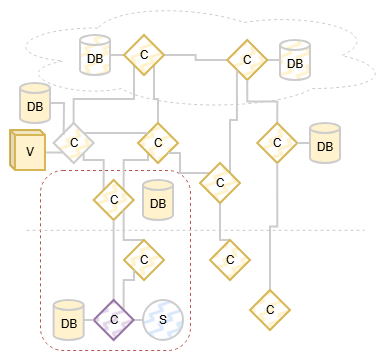

The diagram above was exported from draw.io. Its source (the exported page's mxGraphModel, read from the mxfile embedded in the PNG):
<mxGraphModel dx="1212" dy="701" grid="1" gridSize="10" guides="1" tooltips="1" connect="1" arrows="1" fold="1" page="1" pageScale="1" pageWidth="850" pageHeight="1100" math="0" shadow="0">
  <root>
    <mxCell id="0" />
    <mxCell id="1" parent="0" />
    <mxCell id="Isf_lbRBnBz18JX9-D4n-1265" parent="1" style="ellipse;shape=cloud;whiteSpace=wrap;html=1;fillColor=none;strokeWidth=1;strokeColor=#CCCCCC;dashed=1;" value="" vertex="1">
      <mxGeometry height="110" width="390" x="40" y="80" as="geometry" />
    </mxCell>
    <mxCell id="Isf_lbRBnBz18JX9-D4n-1266" parent="1" style="rounded=1;whiteSpace=wrap;html=1;fillColor=none;dashed=1;strokeColor=#b85450;" value="" vertex="1">
      <mxGeometry height="180" width="150" x="80" y="250" as="geometry" />
    </mxCell>
    <mxCell id="Isf_lbRBnBz18JX9-D4n-1267" edge="1" parent="1" source="Isf_lbRBnBz18JX9-D4n-1268" style="edgeStyle=orthogonalEdgeStyle;rounded=0;orthogonalLoop=1;jettySize=auto;html=1;exitX=1;exitY=0.5;exitDx=0;exitDy=0;exitPerimeter=0;entryX=0;entryY=0.5;entryDx=0;entryDy=0;strokeWidth=2;endArrow=none;endFill=0;strokeColor=#CCCCCC;" target="Isf_lbRBnBz18JX9-D4n-1281">
      <mxGeometry relative="1" as="geometry" />
    </mxCell>
    <mxCell id="Isf_lbRBnBz18JX9-D4n-1268" parent="1" style="shape=cylinder3;whiteSpace=wrap;html=1;boundedLbl=1;backgroundOutline=1;size=4.999999999999943;fillColor=#fff2cc;strokeColor=#CCCCCC;strokeWidth=2;fillStyle=zigzag-line;" value="DB" vertex="1">
      <mxGeometry height="40" width="30" x="120" y="115" as="geometry" />
    </mxCell>
    <mxCell id="Isf_lbRBnBz18JX9-D4n-1269" edge="1" parent="1" source="Isf_lbRBnBz18JX9-D4n-1270" style="edgeStyle=orthogonalEdgeStyle;rounded=0;orthogonalLoop=1;jettySize=auto;html=1;exitX=0.5;exitY=0;exitDx=0;exitDy=0;entryX=0;entryY=1;entryDx=0;entryDy=0;strokeWidth=2;endArrow=none;endFill=0;strokeColor=#CCCCCC;" target="Isf_lbRBnBz18JX9-D4n-1281">
      <mxGeometry relative="1" as="geometry" />
    </mxCell>
    <mxCell id="Isf_lbRBnBz18JX9-D4n-1270" parent="1" style="rhombus;whiteSpace=wrap;html=1;fillColor=#fff2cc;strokeColor=#CCCCCC;strokeWidth=2;fillStyle=zigzag-line;" value="C" vertex="1">
      <mxGeometry height="40" width="40" x="93.63000000000011" y="203" as="geometry" />
    </mxCell>
    <mxCell id="Isf_lbRBnBz18JX9-D4n-1271" edge="1" parent="1" source="Isf_lbRBnBz18JX9-D4n-1273" style="edgeStyle=orthogonalEdgeStyle;rounded=0;orthogonalLoop=1;jettySize=auto;html=1;exitX=0;exitY=0;exitDx=0;exitDy=0;entryX=1;entryY=1;entryDx=0;entryDy=0;endArrow=none;endFill=0;strokeColor=#CCCCCC;strokeWidth=2;" target="Isf_lbRBnBz18JX9-D4n-1270">
      <mxGeometry relative="1" as="geometry" />
    </mxCell>
    <mxCell id="Isf_lbRBnBz18JX9-D4n-1272" edge="1" parent="1" source="Isf_lbRBnBz18JX9-D4n-1273" style="edgeStyle=orthogonalEdgeStyle;rounded=0;orthogonalLoop=1;jettySize=auto;html=1;exitX=1;exitY=0;exitDx=0;exitDy=0;entryX=0;entryY=1;entryDx=0;entryDy=0;endArrow=none;endFill=0;strokeColor=#CCCCCC;strokeWidth=2;" target="Isf_lbRBnBz18JX9-D4n-1275">
      <mxGeometry relative="1" as="geometry">
        <Array as="points">
          <mxPoint x="164" y="240" />
          <mxPoint x="188" y="240" />
        </Array>
      </mxGeometry>
    </mxCell>
    <mxCell id="Isf_lbRBnBz18JX9-D4n-1273" parent="1" style="rhombus;whiteSpace=wrap;html=1;fillColor=#fff2cc;strokeColor=#d6b656;strokeWidth=2;fillStyle=zigzag-line;" value="C" vertex="1">
      <mxGeometry height="40" width="40" x="133.6300000000001" y="260" as="geometry" />
    </mxCell>
    <mxCell id="Isf_lbRBnBz18JX9-D4n-1274" edge="1" parent="1" source="Isf_lbRBnBz18JX9-D4n-1275" style="edgeStyle=orthogonalEdgeStyle;rounded=0;orthogonalLoop=1;jettySize=auto;html=1;exitX=0.5;exitY=0;exitDx=0;exitDy=0;entryX=1;entryY=1;entryDx=0;entryDy=0;strokeWidth=2;endArrow=none;endFill=0;strokeColor=#CCCCCC;" target="Isf_lbRBnBz18JX9-D4n-1281">
      <mxGeometry relative="1" as="geometry" />
    </mxCell>
    <mxCell id="Isf_lbRBnBz18JX9-D4n-1275" parent="1" style="rhombus;whiteSpace=wrap;html=1;fillColor=#fff2cc;strokeColor=#d6b656;strokeWidth=2;fillStyle=zigzag-line;" value="C" vertex="1">
      <mxGeometry height="40" width="40" x="178" y="203" as="geometry" />
    </mxCell>
    <mxCell id="Isf_lbRBnBz18JX9-D4n-1276" edge="1" parent="1" source="Isf_lbRBnBz18JX9-D4n-1277" style="edgeStyle=orthogonalEdgeStyle;rounded=0;orthogonalLoop=1;jettySize=auto;html=1;exitX=0.5;exitY=0;exitDx=0;exitDy=0;entryX=1;entryY=1;entryDx=0;entryDy=0;endArrow=none;endFill=0;strokeColor=#CCCCCC;strokeWidth=2;" target="Isf_lbRBnBz18JX9-D4n-1273">
      <mxGeometry relative="1" as="geometry" />
    </mxCell>
    <mxCell id="Isf_lbRBnBz18JX9-D4n-1277" parent="1" style="rhombus;whiteSpace=wrap;html=1;fillColor=#fff2cc;strokeColor=#d6b656;strokeWidth=2;fillStyle=zigzag-line;" value="C" vertex="1">
      <mxGeometry height="40" width="40" x="164" y="320" as="geometry" />
    </mxCell>
    <mxCell id="Isf_lbRBnBz18JX9-D4n-1278" edge="1" parent="1" source="Isf_lbRBnBz18JX9-D4n-1279" style="edgeStyle=orthogonalEdgeStyle;rounded=0;orthogonalLoop=1;jettySize=auto;html=1;exitX=0.5;exitY=0;exitDx=0;exitDy=0;entryX=0.5;entryY=1;entryDx=0;entryDy=0;endArrow=none;endFill=0;strokeColor=#CCCCCC;strokeWidth=2;" target="Isf_lbRBnBz18JX9-D4n-1289">
      <mxGeometry relative="1" as="geometry" />
    </mxCell>
    <mxCell id="Isf_lbRBnBz18JX9-D4n-1279" parent="1" style="rhombus;whiteSpace=wrap;html=1;fillColor=#fff2cc;strokeColor=#d6b656;strokeWidth=2;fillStyle=zigzag-line;" value="C" vertex="1">
      <mxGeometry height="40" width="40" x="250" y="320" as="geometry" />
    </mxCell>
    <mxCell id="Isf_lbRBnBz18JX9-D4n-1280" edge="1" parent="1" source="Isf_lbRBnBz18JX9-D4n-1281" style="edgeStyle=orthogonalEdgeStyle;rounded=0;orthogonalLoop=1;jettySize=auto;html=1;exitX=1;exitY=0.5;exitDx=0;exitDy=0;entryX=0;entryY=0.5;entryDx=0;entryDy=0;endArrow=none;endFill=0;strokeColor=#CCCCCC;strokeWidth=2;" target="Isf_lbRBnBz18JX9-D4n-1284">
      <mxGeometry relative="1" as="geometry" />
    </mxCell>
    <mxCell id="Isf_lbRBnBz18JX9-D4n-1281" parent="1" style="rhombus;whiteSpace=wrap;html=1;fillColor=#fff2cc;strokeColor=#d6b656;strokeWidth=2;fillStyle=zigzag-line;" value="C" vertex="1">
      <mxGeometry height="40" width="40" x="164" y="115" as="geometry" />
    </mxCell>
    <mxCell id="Isf_lbRBnBz18JX9-D4n-1282" edge="1" parent="1" source="Isf_lbRBnBz18JX9-D4n-1283" style="edgeStyle=orthogonalEdgeStyle;rounded=0;orthogonalLoop=1;jettySize=auto;html=1;exitX=0;exitY=0.5;exitDx=0;exitDy=0;exitPerimeter=0;entryX=1;entryY=0.5;entryDx=0;entryDy=0;strokeWidth=2;endArrow=none;endFill=0;strokeColor=#CCCCCC;" target="Isf_lbRBnBz18JX9-D4n-1284">
      <mxGeometry relative="1" as="geometry" />
    </mxCell>
    <mxCell id="Isf_lbRBnBz18JX9-D4n-1283" parent="1" style="shape=cylinder3;whiteSpace=wrap;html=1;boundedLbl=1;backgroundOutline=1;size=4.999999999999943;fillColor=#fff2cc;strokeColor=#CCCCCC;strokeWidth=2;fillStyle=zigzag-line;" value="DB" vertex="1">
      <mxGeometry height="40" width="30" x="320" y="120" as="geometry" />
    </mxCell>
    <mxCell id="Isf_lbRBnBz18JX9-D4n-1284" parent="1" style="rhombus;whiteSpace=wrap;html=1;fillColor=#fff2cc;strokeColor=#d6b656;strokeWidth=2;fillStyle=zigzag-line;" value="C" vertex="1">
      <mxGeometry height="40" width="40" x="267.25" y="120" as="geometry" />
    </mxCell>
    <mxCell id="Isf_lbRBnBz18JX9-D4n-1285" edge="1" parent="1" source="Isf_lbRBnBz18JX9-D4n-1286" style="edgeStyle=orthogonalEdgeStyle;rounded=0;orthogonalLoop=1;jettySize=auto;html=1;exitX=0.5;exitY=0;exitDx=0;exitDy=0;entryX=0.5;entryY=1;entryDx=0;entryDy=0;strokeWidth=2;endArrow=none;endFill=0;strokeColor=#CCCCCC;" target="Isf_lbRBnBz18JX9-D4n-1284">
      <mxGeometry relative="1" as="geometry" />
    </mxCell>
    <mxCell id="Isf_lbRBnBz18JX9-D4n-1286" parent="1" style="rhombus;whiteSpace=wrap;html=1;fillColor=#fff2cc;strokeColor=#d6b656;strokeWidth=2;fillStyle=zigzag-line;" value="C" vertex="1">
      <mxGeometry height="40" width="40" x="297.25" y="203" as="geometry" />
    </mxCell>
    <mxCell id="Isf_lbRBnBz18JX9-D4n-1287" edge="1" parent="1" source="Isf_lbRBnBz18JX9-D4n-1289" style="edgeStyle=orthogonalEdgeStyle;rounded=0;orthogonalLoop=1;jettySize=auto;html=1;exitX=1;exitY=0;exitDx=0;exitDy=0;entryX=0;entryY=1;entryDx=0;entryDy=0;endArrow=none;endFill=0;strokeColor=#CCCCCC;strokeWidth=2;" target="Isf_lbRBnBz18JX9-D4n-1284">
      <mxGeometry relative="1" as="geometry">
        <Array as="points">
          <mxPoint x="270" y="200" />
          <mxPoint x="277" y="200" />
          <mxPoint x="277" y="150" />
        </Array>
      </mxGeometry>
    </mxCell>
    <mxCell id="Isf_lbRBnBz18JX9-D4n-1288" edge="1" parent="1" source="Isf_lbRBnBz18JX9-D4n-1289" style="edgeStyle=orthogonalEdgeStyle;rounded=0;orthogonalLoop=1;jettySize=auto;html=1;exitX=0;exitY=0;exitDx=0;exitDy=0;entryX=1;entryY=1;entryDx=0;entryDy=0;endArrow=none;endFill=0;strokeColor=#CCCCCC;strokeWidth=2;" target="Isf_lbRBnBz18JX9-D4n-1275">
      <mxGeometry relative="1" as="geometry" />
    </mxCell>
    <mxCell id="Isf_lbRBnBz18JX9-D4n-1289" parent="1" style="rhombus;whiteSpace=wrap;html=1;fillColor=#fff2cc;strokeColor=#d6b656;strokeWidth=2;fillStyle=zigzag-line;" value="C" vertex="1">
      <mxGeometry height="40" width="40" x="240" y="243" as="geometry" />
    </mxCell>
    <mxCell id="Isf_lbRBnBz18JX9-D4n-1290" edge="1" parent="1" source="Isf_lbRBnBz18JX9-D4n-1291" style="edgeStyle=orthogonalEdgeStyle;rounded=0;orthogonalLoop=1;jettySize=auto;html=1;exitX=0.5;exitY=0;exitDx=0;exitDy=0;entryX=0.5;entryY=1;entryDx=0;entryDy=0;strokeWidth=2;strokeColor=#CCCCCC;endArrow=none;endFill=0;" target="Isf_lbRBnBz18JX9-D4n-1286">
      <mxGeometry relative="1" as="geometry" />
    </mxCell>
    <mxCell id="Isf_lbRBnBz18JX9-D4n-1291" parent="1" style="rhombus;whiteSpace=wrap;html=1;fillColor=#fff2cc;strokeColor=#d6b656;strokeWidth=2;fillStyle=zigzag-line;" value="C" vertex="1">
      <mxGeometry height="40" width="40" x="290" y="370" as="geometry" />
    </mxCell>
    <mxCell id="Isf_lbRBnBz18JX9-D4n-1292" edge="1" parent="1" source="Isf_lbRBnBz18JX9-D4n-1293" style="edgeStyle=orthogonalEdgeStyle;rounded=0;orthogonalLoop=1;jettySize=auto;html=1;exitX=0;exitY=0.5;exitDx=0;exitDy=0;entryX=1;entryY=0.5;entryDx=0;entryDy=0;endArrow=none;endFill=0;strokeColor=#CCCCCC;strokeWidth=2;" target="Isf_lbRBnBz18JX9-D4n-1297">
      <mxGeometry relative="1" as="geometry" />
    </mxCell>
    <mxCell id="Isf_lbRBnBz18JX9-D4n-1293" parent="1" style="ellipse;whiteSpace=wrap;html=1;aspect=fixed;fillColor=#dae8fc;strokeColor=#CCCCCC;strokeWidth=2;fillStyle=zigzag-line;" value="S" vertex="1">
      <mxGeometry height="40" width="40" x="183" y="380" as="geometry" />
    </mxCell>
    <mxCell id="Isf_lbRBnBz18JX9-D4n-1294" edge="1" parent="1" style="endArrow=none;dashed=1;html=1;rounded=0;strokeColor=#CCCCCC;endFill=0;strokeWidth=1;" value="">
      <mxGeometry height="50" relative="1" width="50" as="geometry">
        <mxPoint x="66" y="309.8299999999999" as="sourcePoint" />
        <mxPoint x="404" y="309.8299999999999" as="targetPoint" />
      </mxGeometry>
    </mxCell>
    <mxCell id="Isf_lbRBnBz18JX9-D4n-1295" edge="1" parent="1" source="Isf_lbRBnBz18JX9-D4n-1297" style="edgeStyle=orthogonalEdgeStyle;rounded=0;orthogonalLoop=1;jettySize=auto;html=1;exitX=0.5;exitY=0;exitDx=0;exitDy=0;entryX=0.5;entryY=1;entryDx=0;entryDy=0;endArrow=none;endFill=0;strokeColor=#CCCCCC;strokeWidth=2;" target="Isf_lbRBnBz18JX9-D4n-1273">
      <mxGeometry relative="1" as="geometry" />
    </mxCell>
    <mxCell id="Isf_lbRBnBz18JX9-D4n-1296" edge="1" parent="1" source="Isf_lbRBnBz18JX9-D4n-1297" style="edgeStyle=orthogonalEdgeStyle;rounded=0;orthogonalLoop=1;jettySize=auto;html=1;exitX=1;exitY=0;exitDx=0;exitDy=0;entryX=0;entryY=1;entryDx=0;entryDy=0;endArrow=none;endFill=0;strokeColor=#CCCCCC;strokeWidth=2;" target="Isf_lbRBnBz18JX9-D4n-1277">
      <mxGeometry relative="1" as="geometry" />
    </mxCell>
    <mxCell id="Isf_lbRBnBz18JX9-D4n-1297" parent="1" style="rhombus;whiteSpace=wrap;html=1;fillColor=#e1d5e7;strokeColor=#9673a6;strokeWidth=2;fillStyle=zigzag-line;" value="C" vertex="1">
      <mxGeometry height="40" width="40" x="133.6300000000001" y="380" as="geometry" />
    </mxCell>
    <mxCell id="Isf_lbRBnBz18JX9-D4n-1298" parent="1" style="shape=cylinder3;whiteSpace=wrap;html=1;boundedLbl=1;backgroundOutline=1;size=4.999999999999943;fillColor=#fff2cc;strokeColor=#CCCCCC;strokeWidth=2;" value="DB" vertex="1">
      <mxGeometry height="40" width="30" x="183" y="260" as="geometry" />
    </mxCell>
    <mxCell id="Isf_lbRBnBz18JX9-D4n-1299" parent="1" style="shape=cylinder3;whiteSpace=wrap;html=1;boundedLbl=1;backgroundOutline=1;size=4.999999999999943;fillColor=#fff2cc;strokeColor=#CCCCCC;strokeWidth=2;" value="DB" vertex="1">
      <mxGeometry height="40" width="30" x="350" y="203" as="geometry" />
    </mxCell>
    <mxCell id="Isf_lbRBnBz18JX9-D4n-1300" edge="1" parent="1" source="Isf_lbRBnBz18JX9-D4n-1301" style="edgeStyle=orthogonalEdgeStyle;rounded=0;orthogonalLoop=1;jettySize=auto;html=1;exitX=1;exitY=0.5;exitDx=0;exitDy=0;exitPerimeter=0;entryX=0;entryY=0.5;entryDx=0;entryDy=0;endArrow=none;endFill=0;strokeColor=#CCCCCC;strokeWidth=2;" target="Isf_lbRBnBz18JX9-D4n-1297">
      <mxGeometry relative="1" as="geometry" />
    </mxCell>
    <mxCell id="Isf_lbRBnBz18JX9-D4n-1301" parent="1" style="shape=cylinder3;whiteSpace=wrap;html=1;boundedLbl=1;backgroundOutline=1;size=4.999999999999943;fillColor=#fff2cc;strokeColor=#CCCCCC;strokeWidth=2;" value="DB" vertex="1">
      <mxGeometry height="40" width="30" x="93.63000000000011" y="380" as="geometry" />
    </mxCell>
    <mxCell id="Isf_lbRBnBz18JX9-D4n-1302" edge="1" parent="1" source="Isf_lbRBnBz18JX9-D4n-1275" style="edgeStyle=orthogonalEdgeStyle;rounded=0;orthogonalLoop=1;jettySize=auto;html=1;exitX=0;exitY=0;exitDx=0;exitDy=0;entryX=1;entryY=0;entryDx=0;entryDy=0;endArrow=none;endFill=0;strokeColor=#CCCCCC;strokeWidth=2;" target="Isf_lbRBnBz18JX9-D4n-1270">
      <mxGeometry relative="1" as="geometry" />
    </mxCell>
    <mxCell id="Isf_lbRBnBz18JX9-D4n-1303" edge="1" parent="1" source="Isf_lbRBnBz18JX9-D4n-1286" style="edgeStyle=orthogonalEdgeStyle;rounded=0;orthogonalLoop=1;jettySize=auto;html=1;exitX=1;exitY=0.5;exitDx=0;exitDy=0;entryX=0;entryY=0.5;entryDx=0;entryDy=0;entryPerimeter=0;endArrow=none;endFill=0;strokeWidth=2;strokeColor=#CCCCCC;" target="Isf_lbRBnBz18JX9-D4n-1299">
      <mxGeometry relative="1" as="geometry" />
    </mxCell>
    <mxCell id="Isf_lbRBnBz18JX9-D4n-1304" parent="1" style="shape=cylinder3;whiteSpace=wrap;html=1;boundedLbl=1;backgroundOutline=1;size=4.999999999999943;fillColor=#fff2cc;strokeColor=#CCCCCC;strokeWidth=2;" value="DB" vertex="1">
      <mxGeometry height="40" width="30" x="60" y="163" as="geometry" />
    </mxCell>
    <mxCell id="Isf_lbRBnBz18JX9-D4n-1305" edge="1" parent="1" source="Isf_lbRBnBz18JX9-D4n-1270" style="edgeStyle=orthogonalEdgeStyle;rounded=0;orthogonalLoop=1;jettySize=auto;html=1;exitX=0;exitY=0;exitDx=0;exitDy=0;entryX=1;entryY=0.5;entryDx=0;entryDy=0;entryPerimeter=0;endArrow=none;endFill=0;strokeColor=#CCCCCC;strokeWidth=2;" target="Isf_lbRBnBz18JX9-D4n-1304">
      <mxGeometry relative="1" as="geometry">
        <Array as="points">
          <mxPoint x="104" y="215" />
          <mxPoint x="104" y="215" />
          <mxPoint x="104" y="183" />
        </Array>
      </mxGeometry>
    </mxCell>
    <mxCell id="Isf_lbRBnBz18JX9-D4n-1306" edge="1" parent="1" source="Isf_lbRBnBz18JX9-D4n-1307" style="edgeStyle=orthogonalEdgeStyle;shape=connector;rounded=0;orthogonalLoop=1;jettySize=auto;html=1;exitX=0;exitY=0;exitDx=35;exitDy=22.5;exitPerimeter=0;entryX=0;entryY=1;entryDx=0;entryDy=0;strokeColor=#CCCCCC;strokeWidth=2;align=center;verticalAlign=middle;fontFamily=Helvetica;fontSize=11;fontColor=default;labelBackgroundColor=default;endArrow=none;endFill=0;" target="Isf_lbRBnBz18JX9-D4n-1270">
      <mxGeometry relative="1" as="geometry" />
    </mxCell>
    <mxCell id="Isf_lbRBnBz18JX9-D4n-1307" parent="1" style="shape=cube;whiteSpace=wrap;html=1;boundedLbl=1;backgroundOutline=1;darkOpacity=0.05;darkOpacity2=0.1;fillColor=#fff2cc;strokeColor=#d6b656;size=5;strokeWidth=2;" value="V" vertex="1">
      <mxGeometry height="40" width="35" x="50" y="210" as="geometry" />
    </mxCell>
  </root>
</mxGraphModel>